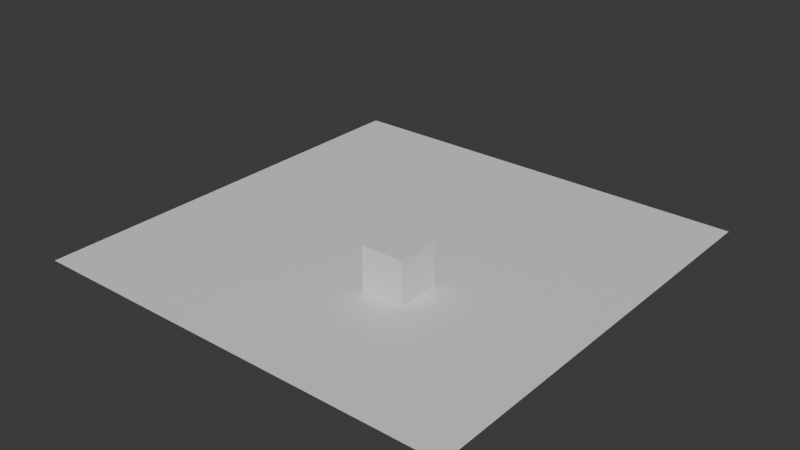 # Source: map.blend  (saved by Blender 4.5.90; exported with 4.5.12 LTS)
import bpy
from mathutils import Matrix  # noqa: F401  (used for matrix-valued properties, if any)

bpy.ops.wm.read_factory_settings(use_empty=True)
scene = bpy.context.scene
scene.name = 'Scene'

# ---- collections
col_collection = bpy.data.collections.new('Collection'); scene.collection.children.link(col_collection)

# ---- materials (node trees are filled in below, after node groups)
mat_floor = bpy.data.materials.new('Floor')
mat_floor.alpha_threshold = 0.0
mat_floor.roughness = 0.5
mat_floor.line_color = (0.0, 0.0, 0.0, 1.0)
mat_block = bpy.data.materials.new('Block')

# ---- material node trees
mat_floor.use_nodes = True; mat_floor.node_tree.nodes.clear()
_N = mat_floor.node_tree.nodes; _L = mat_floor.node_tree.links
n0 = _N.new('ShaderNodeOutputMaterial'); n0.name = 'Material Output'; n0.location = (200, 100)
n1 = _N.new('ShaderNodeBsdfPrincipled'); n1.name = 'Principled BSDF'; n1.location = (-200, 100)
n1.inputs[3].default_value = 1.45
_L.new(n1.outputs[0], n0.inputs[0])
n0.is_active_output = True
mat_block.use_nodes = True; mat_block.node_tree.nodes.clear()
_N = mat_block.node_tree.nodes; _L = mat_block.node_tree.links
n0 = _N.new('ShaderNodeBsdfPrincipled'); n0.name = 'Principled BSDF'; n0.location = (-200, 100)
n1 = _N.new('ShaderNodeOutputMaterial'); n1.name = 'Material Output'; n1.location = (200, 100)
_L.new(n0.outputs[0], n1.inputs[0])
n1.is_active_output = True

# ---- world
world_world = bpy.data.worlds.new('World'); scene.world = world_world
world_world.use_nodes = True; world_world.node_tree.nodes.clear()
_N = world_world.node_tree.nodes; _L = world_world.node_tree.links
n0 = _N.new('ShaderNodeOutputWorld'); n0.name = 'World Output'; n0.location = (200, 100)
n1 = _N.new('ShaderNodeBackground'); n1.name = 'Background'; n1.location = (-200, 100)
n1.inputs[0].default_value = (0.05088, 0.05088, 0.05088, 1.0)
_L.new(n1.outputs[0], n0.inputs[0])
n0.is_active_output = True
world_world.color = (0.05088, 0.05088, 0.05088)
world_world.sun_shadow_jitter_overblur = 0.0

# ---- meshes
me_cube = bpy.data.meshes.new('Cube')
me_cube.from_pydata([(10.0, 10.0, 0.0), (10.0, -10.0, 0.0), (-10.0, 10.0, 0.0), (-10.0, -10.0, 0.0), (1.231, -3.736, -0.02519), (1.231, -3.736, 1.975), (1.231, -1.736, -0.02519), (1.231, -1.736, 1.975), (3.231, -3.736, -0.02519), (3.231, -3.736, 1.975), (3.231, -1.736, -0.02519), (3.231, -1.736, 1.975)], [], [(0, 2, 3, 1), (4, 5, 7, 6), (6, 7, 11, 10), (10, 11, 9, 8), (8, 9, 5, 4), (6, 10, 8, 4), (11, 7, 5, 9)])
me_cube.polygons.foreach_set('material_index', [0, 1, 1, 1, 1, 1, 1])
_uv = me_cube.uv_layers.new(name='UVMap')
_uv.uv.foreach_set('vector', [0.625, 0.5, 0.875, 0.5, 0.875, 0.75, 0.625, 0.75, 0.375, 0.0, 0.625, 0.0, 0.625, 0.25, 0.375, 0.25, 0.375, 0.25, 0.625, 0.25, 0.625, 0.5, 0.375, 0.5, 0.375, 0.5, 0.625, 0.5, 0.625, 0.75, 0.375, 0.75, 0.375, 0.75, 0.625, 0.75, 0.625, 1.0, 0.375, 1.0, 0.125, 0.5, 0.375, 0.5, 0.375, 0.75, 0.125, 0.75, 0.625, 0.5, 0.875, 0.5, 0.875, 0.75, 0.625, 0.75])
me_cube.materials.append(mat_floor)
me_cube.materials.append(mat_block)
me_cube.use_mirror_vertex_groups = False
me_cube.update()

# ---- objects
ob_cube = bpy.data.objects.new('Cube', me_cube)

# ---- transforms, parenting, visibility, modifiers, constraints
ob_cube.location = (0.0, 0.0, 0.0)
ob_cube.lock_rotations_4d = False
ob_cube.empty_display_type = 'ARROWS'
ob_cube.lineart.crease_threshold = 0.0

# ---- collection membership
col_collection.objects.link(ob_cube)

# ---- scene / render settings (as saved in the file)
scene.frame_start = 1; scene.frame_end = 250; scene.frame_set(1)
scene.render.engine = 'BLENDER_EEVEE_NEXT'
bpy.context.view_layer.update()

# ---- added for rendering (the .blend has no active camera and no usable light): camera, sun
cam_auto = bpy.data.cameras.new('AutoCamera')
cam_auto.lens = 50.0
cam_auto.sensor_width = 36.0
cam_auto.clip_end = 1000.0
ob_auto_camera = bpy.data.objects.new('AutoCamera', cam_auto)
scene.collection.objects.link(ob_auto_camera)
ob_auto_camera.location = (26.2346, -31.4816, 21.9625)
ob_auto_camera.rotation_euler = (1.09748, -7.21219e-08, 0.694738)
scene.camera = ob_auto_camera
light_auto_sun = bpy.data.lights.new('AutoSun', 'SUN')
light_auto_sun.energy = 3.0
light_auto_sun.angle = 0.0523599
ob_auto_sun = bpy.data.objects.new('AutoSun', light_auto_sun)
scene.collection.objects.link(ob_auto_sun)
ob_auto_sun.rotation_euler = (0.872665, 0.174533, 0.523599)
bpy.context.view_layer.update()
